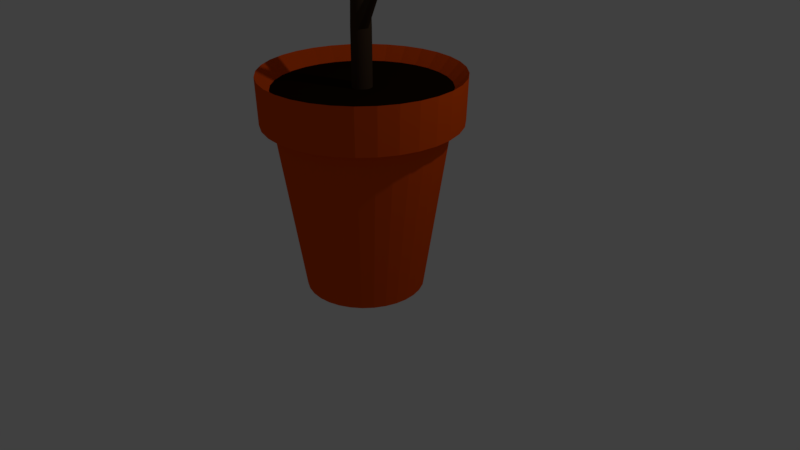 # Source: plant.blend  (saved by Blender 2.78.0; exported with 4.5.12 LTS)
import bpy
from mathutils import Matrix  # noqa: F401  (used for matrix-valued properties, if any)

bpy.ops.wm.read_factory_settings(use_empty=True)
scene = bpy.context.scene
scene.name = 'Scene'

# ---- collections
col_collection_1 = bpy.data.collections.new('Collection 1'); scene.collection.children.link(col_collection_1)

# ---- materials (node trees are filled in below, after node groups)
mat_material_003 = bpy.data.materials.new('Material.003')
mat_material_003.alpha_threshold = 0.0
mat_material_003.use_transparent_shadow = False
mat_material_003.diffuse_color = (0.05222, 0.03166, 0.0177, 1.0)
mat_material_003.roughness = 0.5
mat_material_001 = bpy.data.materials.new('Material.001')
mat_material_001.alpha_threshold = 0.0
mat_material_001.use_transparent_shadow = False
mat_material_001.diffuse_color = (0.8, 0.08207, 0.002702, 1.0)
mat_material_001.roughness = 0.5
mat_material_002 = bpy.data.materials.new('Material.002')
mat_material_002.alpha_threshold = 0.0
mat_material_002.use_transparent_shadow = False
mat_material_002.diffuse_color = (0.01222, 0.004799, 0.000604, 1.0)
mat_material_002.roughness = 0.5

# ---- material node trees

# ---- world
world_world = bpy.data.worlds.new('World'); scene.world = world_world
world_world.color = (0.05088, 0.05088, 0.05088)
world_world.use_sun_shadow = False
world_world.sun_shadow_jitter_overblur = 0.0
world_world.cycles.sampling_method = 'MANUAL'

# ---- cameras
cam_camera = bpy.data.cameras.new('Camera')
cam_camera.clip_end = 100.0
cam_camera.lens = 35.0
cam_camera.sensor_width = 32.0
cam_camera.sensor_height = 18.0
cam_camera.ortho_scale = 7.314
cam_camera.dof.focus_distance = 0.0
cam_camera.dof.aperture_fstop = 128.0

# ---- lights
light_lamp = bpy.data.lights.new('Lamp', 'POINT')
light_lamp.transmission_factor = 0.0
light_lamp.cutoff_distance = 30.0
light_lamp.energy = 100.0
light_lamp.shadow_buffer_clip_start = 1.001
light_lamp.shadow_soft_size = 0.1
light_lamp.shadow_maximum_resolution = 0.006
light_lamp.use_absolute_resolution = True

# ---- meshes
me_cylinder_001 = bpy.data.meshes.new('Cylinder.001')
me_cylinder_001.from_pydata([(1.829e-07, 0.1169, -1.127), (1.904e-07, 0.05517, 2.081), (0.0228, 0.1146, -1.127), (0.01076, 0.05411, 2.081), (0.04472, 0.108, -1.127), (0.02111, 0.05097, 2.081), (0.06493, 0.09717, -1.127), (0.03065, 0.04587, 2.081), (0.08263, 0.08264, -1.127), (0.03901, 0.03901, 2.081), (0.09717, 0.06493, -1.127), (0.04587, 0.03065, 2.081), (0.108, 0.04472, -1.127), (0.05097, 0.02111, 2.081), (0.1146, 0.0228, -1.127), (0.05411, 0.01076, 2.081), (0.1169, 2.878e-07, -1.127), (0.05517, 3.016e-07, 2.081), (0.1146, -0.0228, -1.127), (0.05411, -0.01076, 2.081), (0.108, -0.04472, -1.127), (0.05097, -0.02111, 2.081), (0.09717, -0.06493, -1.127), (0.04587, -0.03065, 2.081), (0.08263, -0.08263, -1.127), (0.03901, -0.03901, 2.081), (0.06493, -0.09717, -1.127), (0.03065, -0.04587, 2.081), (0.04472, -0.108, -1.127), (0.02111, -0.05097, 2.081), (0.0228, -0.1146, -1.127), (0.01076, -0.05411, 2.081), (1.448e-07, -0.1169, -1.127), (1.725e-07, -0.05517, 2.081), (-0.0228, -0.1146, -1.127), (-0.01076, -0.05411, 2.081), (-0.04472, -0.108, -1.127), (-0.02111, -0.05097, 2.081), (-0.06493, -0.09717, -1.127), (-0.03065, -0.04587, 2.081), (-0.08263, -0.08263, -1.127), (-0.03901, -0.03901, 2.081), (-0.09717, -0.06493, -1.127), (-0.04587, -0.03065, 2.081), (-0.108, -0.04472, -1.127), (-0.05097, -0.02111, 2.081), (-0.1146, -0.0228, -1.127), (-0.05411, -0.01076, 2.081), (-0.1169, 3.918e-07, -1.127), (-0.05517, 3.507e-07, 2.081), (-0.1146, 0.0228, -1.127), (-0.05411, 0.01076, 2.081), (-0.108, 0.04472, -1.127), (-0.05097, 0.02111, 2.081), (-0.09717, 0.06493, -1.127), (-0.04587, 0.03065, 2.081), (-0.08263, 0.08264, -1.127), (-0.03901, 0.03901, 2.081), (-0.06493, 0.09717, -1.127), (-0.03065, 0.04587, 2.081), (-0.04472, 0.108, -1.127), (-0.02111, 0.05097, 2.081), (-0.0228, 0.1146, -1.127), (-0.01076, 0.05411, 2.081), (1.904e-07, 0.05517, 2.081), (0.01076, 0.05411, 2.081), (0.02111, 0.05097, 2.081), (0.03065, 0.04587, 2.081), (0.03901, 0.03901, 2.081), (0.04587, 0.03065, 2.081), (0.05097, 0.02111, 2.081), (0.05411, 0.01076, 2.081), (0.05517, 3.016e-07, 2.081), (0.05411, -0.01076, 2.081), (0.05097, -0.02111, 2.081), (0.04587, -0.03065, 2.081), (0.03901, -0.03901, 2.081), (0.03065, -0.04587, 2.081), (0.02111, -0.05097, 2.081), (0.01076, -0.05411, 2.081), (1.725e-07, -0.05517, 2.081), (-0.01076, -0.05411, 2.081), (-0.02111, -0.05097, 2.081), (-0.03065, -0.04587, 2.081), (-0.03901, -0.03901, 2.081), (-0.04587, -0.03065, 2.081), (-0.05097, -0.02111, 2.081), (-0.05411, -0.01076, 2.081), (-0.05517, 3.507e-07, 2.081), (-0.05411, 0.01076, 2.081), (-0.05097, 0.02111, 2.081), (-0.04587, 0.03065, 2.081), (-0.03901, 0.03901, 2.081), (-0.03065, 0.04587, 2.081), (-0.02111, 0.05097, 2.081), (-0.01076, 0.05411, 2.081), (1.705e-06, 0.006889, 2.304), (0.001346, 0.006757, 2.304), (0.002638, 0.006365, 2.304), (0.003829, 0.005728, 2.304), (0.004873, 0.004872, 2.304), (0.00573, 0.003828, 2.304), (0.006366, 0.002637, 2.304), (0.006758, 0.001344, 2.304), (0.006891, 3.131e-07, 2.304), (0.006758, -0.001344, 2.304), (0.006366, -0.002636, 2.304), (0.00573, -0.003827, 2.304), (0.004873, -0.004871, 2.304), (0.003829, -0.005728, 2.304), (0.002638, -0.006364, 2.304), (0.001346, -0.006756, 2.304), (1.703e-06, -0.006889, 2.304), (-0.001342, -0.006756, 2.304), (-0.002635, -0.006364, 2.304), (-0.003826, -0.005728, 2.304), (-0.00487, -0.004871, 2.304), (-0.005726, -0.003827, 2.304), (-0.006363, -0.002636, 2.304), (-0.006755, -0.001344, 2.304), (-0.006887, 3.192e-07, 2.304), (-0.006755, 0.001344, 2.304), (-0.006363, 0.002637, 2.304), (-0.005726, 0.003828, 2.304), (-0.00487, 0.004872, 2.304), (-0.003826, 0.005728, 2.304), (-0.002635, 0.006365, 2.304), (-0.001342, 0.006757, 2.304), (1.829e-07, 0.1169, -0.3515), (0.0228, 0.1146, -0.3515), (0.04472, 0.108, -0.3515), (0.06493, 0.09717, -0.3515), (0.08263, 0.08264, -0.3515), (0.09717, 0.06493, -0.3515), (0.108, 0.04472, -0.3515), (0.1146, 0.0228, -0.3515), (0.1169, 2.878e-07, -0.3515), (0.1146, -0.0228, -0.3515), (0.108, -0.04472, -0.3515), (0.09717, -0.06493, -0.3515), (0.08263, -0.08263, -0.3515), (0.06493, -0.09717, -0.3515), (0.04472, -0.108, -0.3515), (0.0228, -0.1146, -0.3515), (1.448e-07, -0.1169, -0.3515), (-0.0228, -0.1146, -0.3515), (-0.04472, -0.108, -0.3515), (-0.06493, -0.09717, -0.3515), (-0.08263, -0.08263, -0.3515), (-0.09717, -0.06493, -0.3515), (-0.108, -0.04472, -0.3515), (-0.1146, -0.0228, -0.3515), (-0.1169, 3.918e-07, -0.3515), (-0.1146, 0.0228, -0.3515), (-0.108, 0.04472, -0.3515), (-0.09717, 0.06493, -0.3515), (-0.08263, 0.08264, -0.3515), (-0.06493, 0.09717, -0.3515), (-0.04472, 0.108, -0.3515), (-0.0228, 0.1146, -0.3515), (1.834e-07, 0.1128, -0.1672), (0.02201, 0.1107, -0.1672), (0.04318, 0.1042, -0.1672), (0.06268, 0.09381, -0.1672), (0.07978, 0.07978, -0.1672), (0.09381, 0.06268, -0.1672), (0.1042, 0.04318, -0.1672), (0.1107, 0.02201, -0.1672), (0.1128, 2.887e-07, -0.1672), (0.1107, -0.02201, -0.1672), (0.1042, -0.04318, -0.1672), (0.09381, -0.06268, -0.1672), (0.07978, -0.07978, -0.1672), (0.06268, -0.09381, -0.1672), (0.04318, -0.1042, -0.1672), (0.02201, -0.1107, -0.1672), (1.466e-07, -0.1128, -0.1672), (-0.02201, -0.1107, -0.1672), (-0.04318, -0.1042, -0.1672), (-0.06268, -0.09381, -0.1672), (-0.07978, -0.07978, -0.1672), (-0.09381, -0.06268, -0.1672), (-0.1042, -0.04318, -0.1672), (-0.1107, -0.02201, -0.1672), (-0.1128, 3.891e-07, -0.1672), (-0.1107, 0.02201, -0.1672), (-0.1042, 0.04318, -0.1672), (-0.09381, 0.06268, -0.1672), (-0.07978, 0.07978, -0.1672), (-0.06268, 0.09381, -0.1672), (-0.04318, 0.1042, -0.1672), (-0.02201, 0.1107, -0.1672), (0.1146, -0.0228, -0.3515), (0.108, -0.04472, -0.3515), (0.09717, -0.06493, -0.3515), (0.08263, -0.08263, -0.3515), (0.1107, -0.02201, -0.1672), (0.1042, -0.04318, -0.1672), (0.09381, -0.06268, -0.1672), (0.07978, -0.07978, -0.1672), (0.6243, -0.2041, 0.3838), (0.6258, -0.2041, 0.3174), (0.6235, -0.212, 0.3838), (0.625, -0.2123, 0.3174), (0.6124, -0.2328, 0.3838), (0.6124, -0.2328, 0.3838), (0.6135, -0.2339, 0.3174), (0.6135, -0.2339, 0.3174), (0.6063, -0.2379, 0.3838), (0.6071, -0.2391, 0.3174), (0.6235, -0.212, 0.3838), (0.625, -0.2123, 0.3174), (0.6212, -0.2196, 0.3838), (0.6226, -0.2202, 0.3174), (0.6175, -0.2267, 0.3838), (0.6187, -0.2275, 0.3174), (1.84e-07, 0.1075, 0.07496), (0.02098, 0.1055, 0.07496), (0.04115, 0.09934, 0.07496), (0.05974, 0.0894, 0.07496), (0.07603, 0.07603, 0.07496), (0.0894, 0.05974, 0.07496), (0.09934, 0.04115, 0.07496), (0.1055, 0.02098, 0.07496), (0.1075, 2.899e-07, 0.07496), (0.1055, -0.02098, 0.07496), (0.09934, -0.04115, 0.07496), (0.0894, -0.05974, 0.07496), (0.07603, -0.07603, 0.07496), (0.05974, -0.0894, 0.07496), (0.04115, -0.09934, 0.07496), (0.02098, -0.1055, 0.07496), (1.49e-07, -0.1075, 0.07496), (-0.02098, -0.1055, 0.07496), (-0.04115, -0.09934, 0.07496), (-0.05974, -0.0894, 0.07496), (-0.07603, -0.07603, 0.07496), (-0.0894, -0.05974, 0.07496), (-0.09934, -0.04115, 0.07496), (-0.1055, -0.02098, 0.07496), (-0.1075, 3.856e-07, 0.07496), (-0.1055, 0.02098, 0.07496), (-0.09934, 0.04115, 0.07496), (-0.0894, 0.05974, 0.07496), (-0.07603, 0.07603, 0.07496), (-0.05974, 0.0894, 0.07496), (-0.04115, 0.09934, 0.07496), (-0.02098, 0.1055, 0.07496), (1.845e-07, 0.1039, 0.2407), (0.02027, 0.1019, 0.2407), (0.03976, 0.09599, 0.2407), (0.05772, 0.08639, 0.2407), (0.07347, 0.07347, 0.2407), (0.08639, 0.05772, 0.2407), (0.09599, 0.03976, 0.2407), (0.1019, 0.02027, 0.2407), (0.1039, 2.907e-07, 0.2407), (0.1019, -0.02027, 0.2407), (0.09599, -0.03976, 0.2407), (0.08639, -0.05772, 0.2407), (0.07347, -0.07347, 0.2407), (0.05772, -0.08639, 0.2407), (0.03976, -0.09599, 0.2407), (0.02027, -0.1019, 0.2407), (1.506e-07, -0.1039, 0.2407), (-0.02027, -0.1019, 0.2407), (-0.03976, -0.09599, 0.2407), (-0.05772, -0.08639, 0.2407), (-0.07347, -0.07347, 0.2407), (-0.08639, -0.05772, 0.2407), (-0.09599, -0.03976, 0.2407), (-0.1019, -0.02027, 0.2407), (-0.1039, 3.832e-07, 0.2407), (-0.1019, 0.02027, 0.2407), (-0.09599, 0.03976, 0.2407), (-0.08639, 0.05772, 0.2407), (-0.07347, 0.07347, 0.2407), (-0.05772, 0.08639, 0.2407), (-0.03976, 0.09599, 0.2407), (-0.02027, 0.1019, 0.2407), (-0.4639, -0.02629, 0.6982), (-0.4651, -0.02678, 0.6399), (-0.466, -0.01944, 0.6982), (-0.4673, -0.01968, 0.6399), (-0.4667, -0.01231, 0.6982), (-0.468, -0.01231, 0.6399), (-0.466, -0.00518, 0.6982), (-0.4673, -0.004931, 0.6399), (-0.4639, 0.001675, 0.6982), (-0.4651, 0.002163, 0.6399), (0.1958, 0.6914, 0.716), (0.1961, 0.6927, 0.6546), (0.203, 0.6892, 0.716), (0.2035, 0.6904, 0.6546), (0.2097, 0.6857, 0.716), (0.2104, 0.6868, 0.6546), (0.2155, 0.6809, 0.716), (0.2165, 0.6818, 0.6546), (1.854e-07, 0.09638, 0.5838), (0.0188, 0.09453, 0.5838), (0.03688, 0.08905, 0.5838), (0.05355, 0.08014, 0.5838), (0.06815, 0.06815, 0.5838), (0.08014, 0.05355, 0.5838), (0.08905, 0.03688, 0.5838), (0.09453, 0.0188, 0.5838), (0.09638, 2.924e-07, 0.5838), (0.09453, -0.0188, 0.5838), (0.08905, -0.03688, 0.5838), (0.08014, -0.05355, 0.5838), (0.06815, -0.06815, 0.5838), (0.05355, -0.08014, 0.5838), (0.03688, -0.08905, 0.5838), (0.0188, -0.09453, 0.5838), (1.54e-07, -0.09638, 0.5838), (-0.0188, -0.09453, 0.5838), (-0.03688, -0.08905, 0.5838), (-0.05355, -0.08014, 0.5838), (-0.06815, -0.06815, 0.5838), (-0.08014, -0.05355, 0.5838), (-0.08905, -0.03688, 0.5838), (-0.09453, -0.0188, 0.5838), (-0.09638, 3.782e-07, 0.5838), (-0.09453, 0.0188, 0.5838), (-0.08905, 0.03688, 0.5838), (-0.08014, 0.05355, 0.5838), (-0.06815, 0.06815, 0.5838), (-0.05355, 0.08014, 0.5838), (-0.03688, 0.08905, 0.5838), (-0.0188, 0.09453, 0.5838), (1.856e-07, 0.09459, 0.6656), (0.01845, 0.09278, 0.6656), (0.0362, 0.08739, 0.6656), (0.05255, 0.07865, 0.6656), (0.06689, 0.06689, 0.6656), (0.07865, 0.05255, 0.6656), (0.08739, 0.0362, 0.6656), (0.09278, 0.01845, 0.6656), (0.09459, 2.928e-07, 0.6656), (0.09278, -0.01845, 0.6656), (0.08739, -0.0362, 0.6656), (0.07865, -0.05255, 0.6656), (0.06689, -0.06689, 0.6656), (0.05255, -0.07865, 0.6656), (0.0362, -0.08739, 0.6656), (0.01845, -0.09278, 0.6656), (1.548e-07, -0.09459, 0.6656), (-0.01845, -0.09278, 0.6656), (-0.0362, -0.08739, 0.6656), (-0.05255, -0.07865, 0.6656), (-0.06689, -0.06689, 0.6656), (-0.07865, -0.05255, 0.6656), (-0.08739, -0.0362, 0.6656), (-0.09278, -0.01845, 0.6656), (-0.09459, 3.77e-07, 0.6656), (-0.09278, 0.01845, 0.6656), (-0.08739, 0.0362, 0.6656), (-0.07865, 0.05255, 0.6656), (-0.06689, 0.06689, 0.6656), (-0.05255, 0.07865, 0.6656), (-0.0362, 0.08739, 0.6656), (-0.01845, 0.09278, 0.6656), (-0.04167, -0.3658, 1.081), (-0.04152, -0.3666, 1.044), (-0.04989, -0.3666, 1.081), (-0.04989, -0.3674, 1.044), (-0.05811, -0.3658, 1.081), (-0.05827, -0.3666, 1.044), (-0.06602, -0.3634, 1.081), (-0.06632, -0.3642, 1.044), (1.863e-07, 0.0885, 0.9439), (0.01727, 0.0868, 0.9439), (0.03387, 0.08176, 0.9439), (0.04917, 0.07358, 0.9439), (0.06258, 0.06258, 0.9439), (0.07358, 0.04917, 0.9439), (0.08176, 0.03387, 0.9439), (0.0868, 0.01727, 0.9439), (0.0885, 2.941e-07, 0.9439), (0.0868, -0.01726, 0.9439), (0.08176, -0.03387, 0.9439), (0.07358, -0.04917, 0.9439), (0.06258, -0.06258, 0.9439), (0.04917, -0.07358, 0.9439), (0.03387, -0.08176, 0.9439), (0.01727, -0.0868, 0.9439), (1.575e-07, -0.0885, 0.9439), (-0.01727, -0.0868, 0.9439), (-0.03387, -0.08176, 0.9439), (-0.04917, -0.07358, 0.9439), (-0.06258, -0.06258, 0.9439), (-0.07358, -0.04917, 0.9439), (-0.08176, -0.03387, 0.9439), (-0.0868, -0.01726, 0.9439), (-0.0885, 3.729e-07, 0.9439), (-0.0868, 0.01727, 0.9439), (-0.08176, 0.03387, 0.9439), (-0.07358, 0.04917, 0.9439), (-0.06258, 0.06258, 0.9439), (-0.04917, 0.07358, 0.9439), (-0.03387, 0.08176, 0.9439), (-0.01726, 0.0868, 0.9439), (1.866e-07, 0.08676, 1.023), (0.01693, 0.08509, 1.023), (0.0332, 0.08015, 1.023), (0.0482, 0.07214, 1.023), (0.06135, 0.06135, 1.023), (0.07214, 0.0482, 1.023), (0.08015, 0.0332, 1.023), (0.08509, 0.01693, 1.023), (0.08676, 2.945e-07, 1.023), (0.08509, -0.01693, 1.023), (0.08015, -0.0332, 1.023), (0.07214, -0.0482, 1.023), (0.06135, -0.06135, 1.023), (0.0482, -0.07214, 1.023), (0.0332, -0.08015, 1.023), (0.01693, -0.08509, 1.023), (1.583e-07, -0.08676, 1.023), (-0.01693, -0.08509, 1.023), (-0.0332, -0.08015, 1.023), (-0.0482, -0.07214, 1.023), (-0.06135, -0.06135, 1.023), (-0.07214, -0.0482, 1.023), (-0.08015, -0.0332, 1.023), (-0.08509, -0.01692, 1.023), (-0.08676, 3.717e-07, 1.023), (-0.08509, 0.01693, 1.023), (-0.08015, 0.0332, 1.023), (-0.07214, 0.0482, 1.023), (-0.06135, 0.06135, 1.023), (-0.0482, 0.07214, 1.023), (-0.0332, 0.08015, 1.023), (-0.01693, 0.08509, 1.023), (-0.3109, 0.2377, 1.321), (-0.3118, 0.238, 1.278), (-0.3066, 0.2457, 1.321), (-0.3074, 0.2462, 1.278), (-0.3008, 0.2528, 1.321), (-0.3015, 0.2535, 1.278), (-0.2938, 0.2586, 1.321), (-0.2943, 0.2594, 1.278), (1.869e-07, 0.08381, 1.158), (0.01635, 0.0822, 1.158), (0.03207, 0.07743, 1.158), (0.04656, 0.06969, 1.158), (0.05926, 0.05926, 1.158), (0.06969, 0.04656, 1.158), (0.07743, 0.03207, 1.158), (0.0822, 0.01635, 1.158), (0.08381, 2.952e-07, 1.158), (0.0822, -0.01635, 1.158), (0.07743, -0.03207, 1.158), (0.06969, -0.04656, 1.158), (0.05926, -0.05926, 1.158), (0.04656, -0.06969, 1.158), (0.03207, -0.07743, 1.158), (0.01635, -0.0822, 1.158), (1.596e-07, -0.08381, 1.158), (-0.01635, -0.0822, 1.158), (-0.03207, -0.07743, 1.158), (-0.04656, -0.06969, 1.158), (-0.05926, -0.05926, 1.158), (-0.06969, -0.04656, 1.158), (-0.07743, -0.03207, 1.158), (-0.0822, -0.01635, 1.158), (-0.08381, 3.698e-07, 1.158), (-0.0822, 0.01635, 1.158), (-0.07743, 0.03207, 1.158), (-0.06969, 0.04656, 1.158), (-0.05926, 0.05926, 1.158), (-0.04656, 0.06969, 1.158), (-0.03207, 0.07743, 1.158), (-0.01635, 0.0822, 1.158), (1.871e-07, 0.08204, 1.239), (0.01601, 0.08046, 1.239), (0.0314, 0.0758, 1.239), (0.04558, 0.06821, 1.239), (0.05801, 0.05801, 1.239), (0.06821, 0.04558, 1.239), (0.0758, 0.0314, 1.239), (0.08046, 0.01601, 1.239), (0.08204, 2.956e-07, 1.239), (0.08046, -0.016, 1.239), (0.0758, -0.0314, 1.239), (0.06821, -0.04558, 1.239), (0.05801, -0.05801, 1.239), (0.04558, -0.06821, 1.239), (0.0314, -0.07579, 1.239), (0.01601, -0.08046, 1.239), (1.604e-07, -0.08204, 1.239), (-0.01601, -0.08046, 1.239), (-0.0314, -0.07579, 1.239), (-0.04558, -0.06821, 1.239), (-0.05801, -0.05801, 1.239), (-0.06821, -0.04558, 1.239), (-0.07579, -0.0314, 1.239), (-0.08046, -0.016, 1.239), (-0.08204, 3.686e-07, 1.239), (-0.08046, 0.01601, 1.239), (-0.07579, 0.0314, 1.239), (-0.06821, 0.04558, 1.239), (-0.05801, 0.05801, 1.239), (-0.04558, 0.06821, 1.239), (-0.0314, 0.0758, 1.239), (-0.016, 0.08046, 1.239), (0.2914, 0.1263, 1.574), (0.2919, 0.1271, 1.532), (0.2979, 0.121, 1.574), (0.2986, 0.1216, 1.532), (0.3033, 0.1144, 1.574), (0.3041, 0.115, 1.532), (0.3073, 0.107, 1.574), (0.3081, 0.1073, 1.532), (0.3097, 0.09889, 1.574), (0.3106, 0.09907, 1.532), (1.88e-07, 0.0754, 1.613), (0.01471, 0.07395, 1.613), (0.02886, 0.06966, 1.613), (0.04189, 0.0627, 1.613), (0.05332, 0.05332, 1.613), (0.0627, 0.04189, 1.613), (0.06966, 0.02886, 1.613), (0.07395, 0.01471, 1.613), (0.0754, 2.97e-07, 1.542), (0.07395, -0.01471, 1.542), (0.06966, -0.02886, 1.613), (0.0627, -0.04189, 1.613), (0.05332, -0.05332, 1.613), (0.04189, -0.0627, 1.613), (0.02886, -0.06966, 1.613), (0.01471, -0.07395, 1.613), (1.634e-07, -0.0754, 1.613), (-0.01471, -0.07395, 1.613), (-0.02886, -0.06966, 1.613), (-0.04189, -0.0627, 1.542), (-0.05332, -0.05332, 1.542), (-0.0627, -0.04189, 1.542), (-0.06966, -0.02886, 1.613), (-0.07395, -0.01471, 1.613), (-0.0754, 3.642e-07, 1.613), (-0.07395, 0.01471, 1.613), (-0.06966, 0.02886, 1.613), (-0.0627, 0.04189, 1.613), (-0.05332, 0.05332, 1.613), (-0.04189, 0.0627, 1.613), (-0.02886, 0.06966, 1.613), (-0.01471, 0.07395, 1.613), (1.883e-07, 0.07249, 1.675), (0.01414, 0.07109, 1.675), (0.02774, 0.06697, 1.675), (0.04027, 0.06027, 1.675), (0.05126, 0.05126, 1.675), (0.06027, 0.04027, 1.675), (0.06697, 0.02774, 1.675), (0.07109, 0.01414, 1.675), (0.07249, 2.977e-07, 1.675), (0.07109, -0.01414, 1.675), (0.06697, -0.02774, 1.675), (0.06027, -0.04027, 1.675), (0.05126, -0.05126, 1.675), (0.04027, -0.06027, 1.675), (0.02774, -0.06697, 1.675), (0.01414, -0.07109, 1.675), (1.647e-07, -0.07249, 1.675), (-0.01414, -0.07109, 1.675), (-0.02774, -0.06697, 1.675), (-0.04027, -0.06027, 1.675), (-0.05126, -0.05126, 1.675), (-0.06027, -0.04027, 1.675), (-0.06697, -0.02774, 1.675), (-0.07109, -0.01414, 1.675), (-0.07249, 3.622e-07, 1.675), (-0.07109, 0.01414, 1.675), (-0.06697, 0.02774, 1.675), (-0.06027, 0.04027, 1.675), (-0.05126, 0.05126, 1.675), (-0.04027, 0.06027, 1.675), (-0.02774, 0.06697, 1.675), (-0.01414, 0.07109, 1.675), (-0.2231, -0.2419, 1.912), (-0.2234, -0.2425, 1.88), (-0.2261, -0.2403, 1.912), (-0.2265, -0.2409, 1.88), (-0.2287, -0.2381, 1.912), (-0.2292, -0.2386, 1.88), (-0.2309, -0.2355, 1.912), (-0.2315, -0.2359, 1.88), (-0.2325, -0.2325, 1.912), (-0.2331, -0.2328, 1.88), (1.886e-07, 0.07039, 1.771), (0.01373, 0.06904, 1.771), (0.02694, 0.06503, 1.771), (0.03911, 0.05853, 1.771), (0.04977, 0.04978, 1.771), (0.05853, 0.03911, 1.771), (0.06503, 0.02694, 1.771), (0.06904, 0.01373, 1.771), (0.07039, 2.982e-07, 1.771), (0.06904, -0.01373, 1.771), (0.06503, -0.02694, 1.771), (0.05853, -0.03911, 1.771), (0.04977, -0.04977, 1.771), (0.03911, -0.05853, 1.771), (0.02694, -0.06503, 1.771), (0.01373, -0.06904, 1.771), (1.656e-07, -0.07039, 1.771), (-0.01373, -0.06904, 1.771), (-0.02694, -0.06503, 1.771), (-0.03911, -0.05853, 1.771), (-0.04977, -0.04977, 1.771), (-0.05853, -0.03911, 1.771), (-0.06503, -0.02694, 1.771), (-0.06904, -0.01373, 1.771), (-0.07039, 3.608e-07, 1.771), (-0.06904, 0.01373, 1.771), (-0.06503, 0.02694, 1.771), (-0.05853, 0.03911, 1.771), (-0.04977, 0.04978, 1.771), (-0.03911, 0.05853, 1.771), (-0.02694, 0.06503, 1.771), (-0.01373, 0.06904, 1.771), (1.887e-07, 0.06965, 1.805), (0.01359, 0.06831, 1.805), (0.02666, 0.06435, 1.805), (0.0387, 0.05791, 1.805), (0.04925, 0.04925, 1.805), (0.05791, 0.0387, 1.805), (0.06435, 0.02666, 1.805), (0.06831, 0.01359, 1.805), (0.06965, 2.983e-07, 1.805), (0.06831, -0.01359, 1.805), (0.06435, -0.02665, 1.805), (0.05791, -0.0387, 1.805), (0.04925, -0.04925, 1.805), (0.0387, -0.05791, 1.805), (0.02666, -0.06435, 1.805), (0.01359, -0.06831, 1.805), (1.66e-07, -0.06965, 1.805), (-0.01359, -0.06831, 1.805), (-0.02665, -0.06435, 1.805), (-0.0387, -0.05791, 1.805), (-0.04925, -0.04925, 1.805), (-0.05791, -0.0387, 1.805), (-0.06435, -0.02665, 1.805), (-0.06831, -0.01359, 1.805), (-0.06965, 3.603e-07, 1.805), (-0.06831, 0.01359, 1.805), (-0.06435, 0.02666, 1.805), (-0.05791, 0.0387, 1.805), (-0.04925, 0.04925, 1.805), (-0.0387, 0.05791, 1.805), (-0.02665, 0.06435, 1.805), (-0.01359, 0.06831, 1.805), (0.1455, 0.2873, 2.027), (0.1456, 0.2876, 2.015), (0.1501, 0.2859, 2.027), (0.1502, 0.2862, 2.015), (0.1543, 0.2837, 2.027), (0.1545, 0.2839, 2.015), (0.158, 0.2806, 2.027), (0.1582, 0.2808, 2.015), (-0.1694, 0.1957, 2.006), (-0.17, 0.1961, 1.974), (-0.1665, 0.1992, 2.006), (-0.167, 0.1997, 1.974), (-0.1629, 0.2022, 2.006), (-0.1633, 0.2027, 1.974), (-0.1589, 0.2043, 2.006), (-0.1592, 0.205, 1.974), (0.2855, -0.02157, 1.817), (0.2864, -0.02139, 1.776), (0.286, -0.02595, 1.817), (0.2869, -0.02595, 1.776), (0.2855, -0.03034, 1.817), (0.2864, -0.03051, 1.776), (0.2843, -0.03455, 1.817), (0.2851, -0.0349, 1.776), (-0.1926, -0.2081, 1.818), (-0.192, -0.2072, 1.869), (-0.1961, -0.2038, 1.869), (-0.1969, -0.2046, 1.818), (-0.1872, -0.2097, 1.869), (-0.202, -0.1949, 1.869), (-0.1995, -0.1996, 1.869), (-0.1876, -0.2107, 1.831), (-0.2004, -0.2002, 1.818), (-0.2031, -0.1953, 1.831)], [], [(622, 1, 3, 623), (623, 3, 5, 624), (624, 5, 7, 625), (625, 7, 9, 626), (626, 9, 11, 627), (627, 11, 13, 628), (628, 13, 15, 629), (629, 15, 17, 630), (630, 17, 19, 631), (631, 19, 21, 632), (632, 21, 23, 633), (633, 23, 25, 634), (634, 25, 27, 635), (635, 27, 29, 636), (636, 29, 31, 637), (637, 31, 33, 638), (638, 33, 35, 639), (639, 35, 37, 640), (640, 37, 39, 641), (641, 39, 41, 642), (642, 41, 43, 643), (643, 43, 45, 644), (644, 45, 47, 645), (645, 47, 49, 646), (646, 49, 51, 647), (647, 51, 53, 648), (648, 53, 55, 649), (649, 55, 57, 650), (650, 57, 59, 651), (651, 59, 61, 652), (11, 9, 68, 69), (652, 61, 63, 653), (653, 63, 1, 622), (0, 2, 4, 6, 8, 10, 12, 14, 16, 18, 20, 22, 24, 26, 28, 30, 32, 34, 36, 38, 40, 42, 44, 46, 48, 50, 52, 54, 56, 58, 60, 62), (90, 89, 121, 122), (29, 27, 77, 78), (47, 45, 86, 87), (3, 1, 64, 65), (1, 63, 95, 64), (21, 19, 73, 74), (39, 37, 82, 83), (57, 55, 91, 92), (13, 11, 69, 70), (31, 29, 78, 79), (49, 47, 87, 88), (5, 3, 65, 66), (23, 21, 74, 75), (41, 39, 83, 84), (59, 57, 92, 93), (15, 13, 70, 71), (33, 31, 79, 80), (51, 49, 88, 89), (7, 5, 66, 67), (25, 23, 75, 76), (43, 41, 84, 85), (61, 59, 93, 94), (17, 15, 71, 72), (35, 33, 80, 81), (53, 51, 89, 90), (9, 7, 67, 68), (27, 25, 76, 77), (45, 43, 85, 86), (63, 61, 94, 95), (19, 17, 72, 73), (37, 35, 81, 82), (55, 53, 90, 91), (97, 96, 127, 126, 125, 124, 123, 122, 121, 120, 119, 118, 117, 116, 115, 114, 113, 112, 111, 110, 109, 108, 107, 106, 105, 104, 103, 102, 101, 100, 99, 98), (77, 76, 108, 109), (91, 90, 122, 123), (78, 77, 109, 110), (65, 64, 96, 97), (92, 91, 123, 124), (79, 78, 110, 111), (66, 65, 97, 98), (93, 92, 124, 125), (80, 79, 111, 112), (67, 66, 98, 99), (94, 93, 125, 126), (81, 80, 112, 113), (68, 67, 99, 100), (95, 94, 126, 127), (82, 81, 113, 114), (69, 68, 100, 101), (64, 95, 127, 96), (83, 82, 114, 115), (70, 69, 101, 102), (84, 83, 115, 116), (71, 70, 102, 103), (85, 84, 116, 117), (72, 71, 103, 104), (86, 85, 117, 118), (73, 72, 104, 105), (87, 86, 118, 119), (74, 73, 105, 106), (88, 87, 119, 120), (75, 74, 106, 107), (89, 88, 120, 121), (76, 75, 107, 108), (62, 159, 128, 0), (60, 158, 159, 62), (58, 157, 158, 60), (56, 156, 157, 58), (54, 155, 156, 56), (52, 154, 155, 54), (50, 153, 154, 52), (48, 152, 153, 50), (46, 151, 152, 48), (44, 150, 151, 46), (42, 149, 150, 44), (40, 148, 149, 42), (38, 147, 148, 40), (36, 146, 147, 38), (34, 145, 146, 36), (32, 144, 145, 34), (30, 143, 144, 32), (28, 142, 143, 30), (26, 141, 142, 28), (24, 140, 141, 26), (22, 139, 140, 24), (20, 138, 139, 22), (18, 137, 138, 20), (16, 136, 137, 18), (14, 135, 136, 16), (12, 134, 135, 14), (10, 133, 134, 12), (8, 132, 133, 10), (6, 131, 132, 8), (4, 130, 131, 6), (2, 129, 130, 4), (0, 128, 129, 2), (159, 191, 160, 128), (158, 190, 191, 159), (157, 189, 190, 158), (156, 188, 189, 157), (155, 187, 188, 156), (154, 186, 187, 155), (153, 185, 186, 154), (152, 184, 185, 153), (151, 183, 184, 152), (150, 182, 183, 151), (149, 181, 182, 150), (148, 180, 181, 149), (147, 179, 180, 148), (146, 178, 179, 147), (145, 177, 178, 146), (144, 176, 177, 145), (143, 175, 176, 144), (142, 174, 175, 143), (141, 173, 174, 142), (195, 194, 215, 207), (169, 170, 197, 196), (138, 137, 192, 193), (173, 141, 209, 208), (192, 137, 203, 211), (135, 167, 168, 136), (134, 166, 167, 135), (133, 165, 166, 134), (132, 164, 165, 133), (131, 163, 164, 132), (130, 162, 163, 131), (129, 161, 162, 130), (128, 160, 161, 129), (172, 173, 208, 205), (196, 197, 212, 210), (140, 195, 207, 206), (140, 139, 194, 195), (171, 172, 199, 198), (137, 136, 201, 203), (139, 138, 193, 194), (170, 171, 198, 197), (206, 205, 208, 209), (205, 206, 207, 204), (201, 200, 202, 203), (215, 214, 204, 207), (213, 212, 214, 215), (211, 210, 212, 213), (203, 202, 210, 211), (141, 140, 206, 209), (194, 193, 213, 215), (169, 196, 210, 202), (136, 168, 200, 201), (168, 169, 202, 200), (193, 192, 211, 213), (198, 199, 204, 214), (199, 172, 205, 204), (197, 198, 214, 212), (191, 247, 216, 160), (190, 246, 247, 191), (189, 245, 246, 190), (188, 244, 245, 189), (187, 243, 244, 188), (186, 242, 243, 187), (185, 241, 242, 186), (184, 240, 241, 185), (183, 239, 240, 184), (182, 238, 239, 183), (181, 237, 238, 182), (180, 236, 237, 181), (179, 235, 236, 180), (178, 234, 235, 179), (177, 233, 234, 178), (176, 232, 233, 177), (175, 231, 232, 176), (174, 230, 231, 175), (173, 229, 230, 174), (172, 228, 229, 173), (171, 227, 228, 172), (170, 226, 227, 171), (169, 225, 226, 170), (168, 224, 225, 169), (167, 223, 224, 168), (166, 222, 223, 167), (165, 221, 222, 166), (164, 220, 221, 165), (163, 219, 220, 164), (162, 218, 219, 163), (161, 217, 218, 162), (160, 216, 217, 161), (247, 279, 248, 216), (246, 278, 279, 247), (245, 277, 278, 246), (244, 276, 277, 245), (243, 275, 276, 244), (242, 274, 275, 243), (241, 240, 285, 287), (238, 270, 280, 281), (272, 273, 286, 284), (242, 241, 287, 289), (237, 269, 270, 238), (236, 268, 269, 237), (235, 267, 268, 236), (234, 266, 267, 235), (233, 265, 266, 234), (232, 264, 265, 233), (231, 263, 264, 232), (230, 262, 263, 231), (229, 261, 262, 230), (228, 260, 261, 229), (227, 259, 260, 228), (226, 258, 259, 227), (225, 257, 258, 226), (224, 256, 257, 225), (223, 255, 256, 224), (222, 254, 255, 223), (221, 253, 254, 222), (220, 252, 253, 221), (219, 218, 293, 295), (217, 249, 290, 291), (251, 252, 296, 294), (216, 248, 249, 217), (287, 286, 288, 289), (285, 284, 286, 287), (283, 282, 284, 285), (281, 280, 282, 283), (271, 272, 284, 282), (274, 242, 289, 288), (240, 239, 283, 285), (270, 271, 282, 280), (273, 274, 288, 286), (239, 238, 281, 283), (295, 294, 296, 297), (293, 292, 294, 295), (291, 290, 292, 293), (250, 251, 294, 292), (252, 220, 297, 296), (218, 217, 291, 293), (249, 250, 292, 290), (220, 219, 295, 297), (279, 329, 298, 248), (278, 328, 329, 279), (277, 327, 328, 278), (276, 326, 327, 277), (275, 325, 326, 276), (274, 324, 325, 275), (273, 323, 324, 274), (272, 322, 323, 273), (271, 321, 322, 272), (270, 320, 321, 271), (269, 319, 320, 270), (268, 318, 319, 269), (267, 317, 318, 268), (266, 316, 317, 267), (265, 315, 316, 266), (264, 314, 315, 265), (263, 313, 314, 264), (262, 312, 313, 263), (261, 311, 312, 262), (260, 310, 311, 261), (259, 309, 310, 260), (258, 308, 309, 259), (257, 307, 308, 258), (256, 306, 307, 257), (255, 305, 306, 256), (254, 304, 305, 255), (253, 303, 304, 254), (252, 302, 303, 253), (251, 301, 302, 252), (250, 300, 301, 251), (249, 299, 300, 250), (248, 298, 299, 249), (329, 361, 330, 298), (328, 360, 361, 329), (327, 359, 360, 328), (326, 358, 359, 327), (325, 357, 358, 326), (324, 356, 357, 325), (323, 355, 356, 324), (322, 354, 355, 323), (321, 353, 354, 322), (320, 352, 353, 321), (319, 351, 352, 320), (318, 350, 351, 319), (317, 349, 350, 318), (316, 348, 349, 317), (345, 346, 364, 362), (313, 345, 362, 363), (314, 313, 363, 365), (312, 344, 345, 313), (311, 343, 344, 312), (310, 342, 343, 311), (309, 341, 342, 310), (308, 340, 341, 309), (307, 339, 340, 308), (306, 338, 339, 307), (305, 337, 338, 306), (304, 336, 337, 305), (303, 335, 336, 304), (302, 334, 335, 303), (301, 333, 334, 302), (300, 332, 333, 301), (299, 331, 332, 300), (298, 330, 331, 299), (367, 366, 368, 369), (365, 364, 366, 367), (363, 362, 364, 365), (316, 315, 367, 369), (347, 348, 368, 366), (348, 316, 369, 368), (315, 314, 365, 367), (346, 347, 366, 364), (361, 401, 370, 330), (360, 400, 401, 361), (359, 399, 400, 360), (358, 398, 399, 359), (357, 397, 398, 358), (356, 396, 397, 357), (355, 395, 396, 356), (354, 394, 395, 355), (353, 393, 394, 354), (352, 392, 393, 353), (351, 391, 392, 352), (350, 390, 391, 351), (349, 389, 390, 350), (348, 388, 389, 349), (347, 387, 388, 348), (346, 386, 387, 347), (345, 385, 386, 346), (344, 384, 385, 345), (343, 383, 384, 344), (342, 382, 383, 343), (341, 381, 382, 342), (340, 380, 381, 341), (339, 379, 380, 340), (338, 378, 379, 339), (337, 377, 378, 338), (336, 376, 377, 337), (335, 375, 376, 336), (334, 374, 375, 335), (333, 373, 374, 334), (332, 372, 373, 333), (331, 371, 372, 332), (330, 370, 371, 331), (401, 433, 402, 370), (400, 432, 433, 401), (399, 431, 432, 400), (397, 396, 435, 437), (429, 430, 438, 436), (398, 397, 437, 439), (395, 427, 428, 396), (394, 426, 427, 395), (393, 425, 426, 394), (392, 424, 425, 393), (391, 423, 424, 392), (390, 422, 423, 391), (389, 421, 422, 390), (388, 420, 421, 389), (387, 419, 420, 388), (386, 418, 419, 387), (385, 417, 418, 386), (384, 416, 417, 385), (383, 415, 416, 384), (382, 414, 415, 383), (381, 413, 414, 382), (380, 412, 413, 381), (379, 411, 412, 380), (378, 410, 411, 379), (377, 409, 410, 378), (376, 408, 409, 377), (375, 407, 408, 376), (374, 406, 407, 375), (373, 405, 406, 374), (372, 404, 405, 373), (371, 403, 404, 372), (370, 402, 403, 371), (439, 438, 440, 441), (437, 436, 438, 439), (435, 434, 436, 437), (396, 428, 434, 435), (428, 429, 436, 434), (399, 398, 439, 441), (430, 431, 440, 438), (431, 399, 441, 440), (433, 473, 442, 402), (432, 472, 473, 433), (431, 471, 472, 432), (430, 470, 471, 431), (429, 469, 470, 430), (428, 468, 469, 429), (427, 467, 468, 428), (426, 466, 467, 427), (425, 465, 466, 426), (424, 464, 465, 425), (423, 463, 464, 424), (422, 462, 463, 423), (421, 461, 462, 422), (420, 460, 461, 421), (419, 459, 460, 420), (418, 458, 459, 419), (417, 457, 458, 418), (416, 456, 457, 417), (415, 455, 456, 416), (414, 454, 455, 415), (413, 453, 454, 414), (412, 452, 453, 413), (411, 451, 452, 412), (410, 450, 451, 411), (409, 449, 450, 410), (408, 448, 449, 409), (407, 447, 448, 408), (406, 446, 447, 407), (405, 445, 446, 406), (404, 444, 445, 405), (403, 443, 444, 404), (402, 442, 443, 403), (473, 505, 474, 442), (472, 504, 505, 473), (471, 503, 504, 472), (470, 502, 503, 471), (469, 501, 502, 470), (468, 500, 501, 469), (467, 499, 500, 468), (466, 498, 499, 467), (465, 497, 498, 466), (464, 496, 497, 465), (463, 495, 496, 464), (462, 494, 495, 463), (461, 493, 494, 462), (460, 492, 493, 461), (459, 491, 492, 460), (458, 490, 491, 459), (457, 489, 490, 458), (456, 488, 489, 457), (455, 487, 488, 456), (454, 486, 487, 455), (453, 485, 486, 454), (452, 484, 485, 453), (451, 483, 484, 452), (450, 482, 483, 451), (449, 481, 482, 450), (446, 445, 507, 509), (480, 481, 514, 512), (477, 478, 508, 506), (447, 446, 509, 511), (444, 476, 477, 445), (443, 475, 476, 444), (442, 474, 475, 443), (513, 512, 514, 515), (511, 510, 512, 513), (509, 508, 510, 511), (507, 506, 508, 509), (449, 448, 513, 515), (479, 480, 512, 510), (445, 477, 506, 507), (448, 447, 511, 513), (481, 449, 515, 514), (478, 479, 510, 508), (505, 547, 516, 474), (504, 546, 547, 505), (503, 545, 546, 504), (502, 544, 545, 503), (501, 543, 544, 502), (500, 542, 543, 501), (499, 541, 542, 500), (498, 540, 541, 499), (497, 539, 540, 498), (496, 538, 539, 497), (495, 537, 538, 496), (494, 536, 537, 495), (493, 535, 536, 494), (492, 534, 535, 493), (491, 533, 534, 492), (490, 532, 533, 491), (489, 531, 532, 490), (488, 530, 531, 489), (487, 529, 530, 488), (486, 528, 529, 487), (485, 527, 528, 486), (484, 526, 527, 485), (483, 525, 526, 484), (482, 524, 525, 483), (481, 523, 524, 482), (480, 522, 523, 481), (479, 521, 522, 480), (478, 520, 521, 479), (477, 519, 520, 478), (476, 518, 519, 477), (475, 517, 518, 476), (474, 516, 517, 475), (547, 579, 548, 516), (546, 578, 579, 547), (545, 577, 578, 546), (544, 576, 577, 545), (543, 575, 576, 544), (542, 574, 575, 543), (541, 573, 574, 542), (540, 572, 573, 541), (539, 571, 572, 540), (538, 570, 571, 539), (684, 683, 588, 586), (682, 679, 582, 580), (681, 678, 583, 585), (679, 680, 584, 582), (533, 565, 566, 534), (532, 564, 565, 533), (531, 563, 564, 532), (530, 562, 563, 531), (529, 561, 562, 530), (528, 560, 561, 529), (527, 559, 560, 528), (526, 558, 559, 527), (556, 557, 674, 672), (525, 524, 673, 675), (557, 558, 676, 674), (522, 554, 555, 523), (521, 553, 554, 522), (520, 552, 553, 521), (519, 551, 552, 520), (518, 550, 551, 519), (517, 549, 550, 518), (516, 548, 549, 517), (587, 586, 588, 589), (585, 584, 586, 587), (583, 582, 584, 585), (581, 580, 582, 583), (678, 685, 581, 583), (685, 682, 580, 581), (687, 686, 587, 589), (683, 687, 589, 588), (680, 684, 586, 584), (686, 681, 585, 587), (579, 621, 590, 548), (578, 620, 621, 579), (620, 578, 669, 668), (619, 620, 668, 666), (617, 618, 664, 662), (574, 616, 617, 575), (573, 615, 616, 574), (572, 614, 615, 573), (571, 613, 614, 572), (570, 612, 613, 571), (569, 611, 612, 570), (568, 610, 611, 569), (567, 609, 610, 568), (566, 608, 609, 567), (565, 607, 608, 566), (564, 606, 607, 565), (563, 605, 606, 564), (562, 604, 605, 563), (561, 603, 604, 562), (560, 602, 603, 561), (559, 601, 602, 560), (558, 600, 601, 559), (557, 599, 600, 558), (556, 598, 599, 557), (555, 597, 598, 556), (554, 596, 597, 555), (553, 595, 596, 554), (552, 594, 595, 553), (551, 593, 594, 552), (550, 592, 593, 551), (549, 591, 592, 550), (548, 590, 591, 549), (621, 653, 622, 590), (620, 652, 653, 621), (619, 651, 652, 620), (618, 650, 651, 619), (617, 649, 650, 618), (616, 648, 649, 617), (615, 647, 648, 616), (614, 646, 647, 615), (613, 645, 646, 614), (612, 644, 645, 613), (611, 643, 644, 612), (610, 642, 643, 611), (609, 641, 642, 610), (608, 640, 641, 609), (607, 639, 640, 608), (606, 638, 639, 607), (605, 637, 638, 606), (604, 636, 637, 605), (603, 635, 636, 604), (602, 634, 635, 603), (601, 633, 634, 602), (600, 632, 633, 601), (599, 631, 632, 600), (598, 630, 631, 599), (597, 629, 630, 598), (596, 628, 629, 597), (595, 627, 628, 596), (594, 626, 627, 595), (593, 592, 657, 659), (591, 623, 654, 655), (625, 626, 660, 658), (590, 622, 623, 591), (659, 658, 660, 661), (657, 656, 658, 659), (655, 654, 656, 657), (624, 625, 658, 656), (626, 594, 661, 660), (592, 591, 655, 657), (623, 624, 656, 654), (594, 593, 659, 661), (667, 666, 668, 669), (665, 664, 666, 667), (663, 662, 664, 665), (577, 576, 665, 667), (618, 619, 666, 664), (575, 617, 662, 663), (576, 575, 663, 665), (578, 577, 667, 669), (675, 674, 676, 677), (673, 672, 674, 675), (671, 670, 672, 673), (523, 555, 670, 671), (524, 523, 671, 673), (555, 556, 672, 670), (558, 526, 677, 676), (526, 525, 675, 677), (537, 536, 681, 686), (568, 569, 684, 680), (570, 538, 687, 683), (538, 537, 686, 687), (534, 566, 682, 685), (535, 534, 685, 678), (567, 568, 680, 679), (536, 535, 678, 681), (566, 567, 679, 682), (569, 570, 683, 684)])
me_cylinder_001.materials.append(mat_material_003)
me_cylinder_001.use_remesh_preserve_volume = False
me_cylinder_001.use_remesh_preserve_attributes = False
me_cylinder_001.use_mirror_vertex_groups = False
me_cylinder_001.update()
me_cylinder = bpy.data.meshes.new('Cylinder')
me_cylinder.from_pydata([(3.496e-08, 0.7056, -1.0), (0.0, 1.0, 1.0), (0.1376, 0.692, -1.0), (0.1951, 0.9808, 1.0), (0.27, 0.6519, -1.0), (0.3827, 0.9239, 1.0), (0.392, 0.5867, -1.0), (0.5556, 0.8315, 1.0), (0.4989, 0.4989, -1.0), (0.7071, 0.7071, 1.0), (0.5867, 0.392, -1.0), (0.8315, 0.5556, 1.0), (0.6519, 0.27, -1.0), (0.9239, 0.3827, 1.0), (0.692, 0.1376, -1.0), (0.9808, 0.1951, 1.0), (0.7056, 1.372e-07, -1.0), (1.0, 7.55e-08, 1.0), (0.692, -0.1376, -1.0), (0.9808, -0.1951, 1.0), (0.6519, -0.27, -1.0), (0.9239, -0.3827, 1.0), (0.5867, -0.392, -1.0), (0.8315, -0.5556, 1.0), (0.4989, -0.4989, -1.0), (0.7071, -0.7071, 1.0), (0.392, -0.5867, -1.0), (0.5556, -0.8315, 1.0), (0.27, -0.6519, -1.0), (0.3827, -0.9239, 1.0), (0.1376, -0.692, -1.0), (0.1951, -0.9808, 1.0), (-1.949e-07, -0.7056, -1.0), (-3.258e-07, -1.0, 1.0), (-0.1376, -0.692, -1.0), (-0.1951, -0.9808, 1.0), (-0.27, -0.6519, -1.0), (-0.3827, -0.9239, 1.0), (-0.392, -0.5867, -1.0), (-0.5556, -0.8315, 1.0), (-0.4989, -0.4989, -1.0), (-0.7071, -0.7071, 1.0), (-0.5867, -0.392, -1.0), (-0.8315, -0.5556, 1.0), (-0.6519, -0.27, -1.0), (-0.9239, -0.3827, 1.0), (-0.692, -0.1376, -1.0), (-0.9808, -0.1951, 1.0), (-0.7056, 7.652e-07, -1.0), (-1.0, 9.656e-07, 1.0), (-0.692, 0.1377, -1.0), (-0.9808, 0.1951, 1.0), (-0.6519, 0.27, -1.0), (-0.9239, 0.3827, 1.0), (-0.5867, 0.392, -1.0), (-0.8315, 0.5556, 1.0), (-0.4989, 0.4989, -1.0), (-0.7071, 0.7071, 1.0), (-0.392, 0.5867, -1.0), (-0.5556, 0.8315, 1.0), (-0.27, 0.6519, -1.0), (-0.3827, 0.9239, 1.0), (-0.1376, 0.692, -1.0), (-0.1951, 0.9808, 1.0), (0.0, 1.0, 1.0), (0.1951, 0.9808, 1.0), (0.3827, 0.9239, 1.0), (0.5556, 0.8315, 1.0), (0.7071, 0.7071, 1.0), (0.8315, 0.5556, 1.0), (0.9239, 0.3827, 1.0), (0.9808, 0.1951, 1.0), (1.0, 7.55e-08, 1.0), (0.9808, -0.1951, 1.0), (0.9239, -0.3827, 1.0), (0.8315, -0.5556, 1.0), (0.7071, -0.7071, 1.0), (0.5556, -0.8315, 1.0), (0.3827, -0.9239, 1.0), (0.1951, -0.9808, 1.0), (-3.258e-07, -1.0, 1.0), (-0.1951, -0.9808, 1.0), (-0.3827, -0.9239, 1.0), (-0.5556, -0.8315, 1.0), (-0.7071, -0.7071, 1.0), (-0.8315, -0.5556, 1.0), (-0.9239, -0.3827, 1.0), (-0.9808, -0.1951, 1.0), (-1.0, 9.656e-07, 1.0), (-0.9808, 0.1951, 1.0), (-0.9239, 0.3827, 1.0), (-0.8315, 0.5556, 1.0), (-0.7071, 0.7071, 1.0), (-0.5556, 0.8315, 1.0), (-0.3827, 0.9239, 1.0), (-0.1951, 0.9808, 1.0), (-1.823e-08, 1.153, 1.041), (0.225, 1.131, 1.041), (0.4414, 1.066, 1.041), (0.6408, 0.9591, 1.041), (0.8156, 0.8156, 1.041), (0.9591, 0.6408, 1.041), (1.066, 0.4414, 1.041), (1.131, 0.225, 1.041), (1.153, 4.334e-08, 1.041), (1.131, -0.225, 1.041), (1.066, -0.4414, 1.041), (0.9591, -0.6408, 1.041), (0.8156, -0.8156, 1.041), (0.6408, -0.9591, 1.041), (0.4414, -1.066, 1.041), (0.225, -1.131, 1.041), (-3.941e-07, -1.153, 1.041), (-0.225, -1.131, 1.041), (-0.4414, -1.066, 1.041), (-0.6409, -0.9591, 1.041), (-0.8156, -0.8156, 1.041), (-0.9591, -0.6408, 1.041), (-1.066, -0.4414, 1.041), (-1.131, -0.225, 1.041), (-1.153, 1.07e-06, 1.041), (-1.131, 0.225, 1.041), (-1.066, 0.4414, 1.041), (-0.9591, 0.6409, 1.041), (-0.8156, 0.8156, 1.041), (-0.6408, 0.9591, 1.041), (-0.4414, 1.066, 1.041), (-0.225, 1.131, 1.041), (1.011e-08, 1.172, 1.587), (0.2287, 1.15, 1.587), (0.4486, 1.083, 1.587), (0.6513, 0.9747, 1.587), (0.8289, 0.8289, 1.587), (0.9747, 0.6513, 1.587), (1.083, 0.4486, 1.587), (1.15, 0.2287, 1.587), (1.172, 3.938e-08, 1.587), (1.15, -0.2287, 1.587), (1.083, -0.4486, 1.587), (0.9747, -0.6513, 1.587), (0.8289, -0.8289, 1.587), (0.6513, -0.9747, 1.587), (0.4486, -1.083, 1.587), (0.2287, -1.15, 1.587), (-3.719e-07, -1.172, 1.587), (-0.2287, -1.15, 1.587), (-0.4486, -1.083, 1.587), (-0.6513, -0.9747, 1.587), (-0.8289, -0.8289, 1.587), (-0.9747, -0.6513, 1.587), (-1.083, -0.4486, 1.587), (-1.15, -0.2287, 1.587), (-1.172, 1.083e-06, 1.587), (-1.15, 0.2287, 1.587), (-1.083, 0.4486, 1.587), (-0.9747, 0.6513, 1.587), (-0.8289, 0.8289, 1.587), (-0.6513, 0.9747, 1.587), (-0.4486, 1.083, 1.587), (-0.2287, 1.15, 1.587), (1.86e-08, 1.02, 1.424), (0.199, 1.0, 1.424), (0.3904, 0.9424, 1.424), (0.5667, 0.8481, 1.424), (0.7213, 0.7213, 1.424), (0.8481, 0.5667, 1.424), (0.9424, 0.3904, 1.424), (1.0, 0.199, 1.424), (1.02, 7.635e-08, 1.424), (1.0, -0.199, 1.424), (0.9424, -0.3904, 1.424), (0.8481, -0.5667, 1.424), (0.7213, -0.7213, 1.424), (0.5667, -0.8481, 1.424), (0.3904, -0.9424, 1.424), (0.199, -1.0, 1.424), (-3.138e-07, -1.02, 1.424), (-0.199, -1.0, 1.424), (-0.3904, -0.9424, 1.424), (-0.5667, -0.8481, 1.424), (-0.7213, -0.7213, 1.424), (-0.8481, -0.5667, 1.424), (-0.9424, -0.3904, 1.424), (-1.0, -0.199, 1.424), (-1.02, 9.843e-07, 1.424), (-1.0, 0.199, 1.424), (-0.9424, 0.3904, 1.424), (-0.8481, 0.5667, 1.424), (-0.7213, 0.7213, 1.424), (-0.5667, 0.8481, 1.424), (-0.3904, 0.9424, 1.424), (-0.199, 1.0, 1.424), (0.199, 1.0, 1.424), (1.86e-08, 1.02, 1.424), (0.3904, 0.9424, 1.424), (0.5667, 0.8481, 1.424), (0.7213, 0.7213, 1.424), (0.8481, 0.5667, 1.424), (0.9424, 0.3904, 1.424), (1.0, 0.199, 1.424), (1.02, 7.635e-08, 1.424), (1.0, -0.199, 1.424), (0.9424, -0.3904, 1.424), (0.8481, -0.5667, 1.424), (0.7213, -0.7213, 1.424), (0.5667, -0.8481, 1.424), (0.3904, -0.9424, 1.424), (0.199, -1.0, 1.424), (-3.138e-07, -1.02, 1.424), (-0.199, -1.0, 1.424), (-0.3904, -0.9424, 1.424), (-0.5667, -0.8481, 1.424), (-0.7213, -0.7213, 1.424), (-0.8481, -0.5667, 1.424), (-0.9424, -0.3904, 1.424), (-1.0, -0.199, 1.424), (-1.02, 9.843e-07, 1.424), (-1.0, 0.199, 1.424), (-0.9424, 0.3904, 1.424), (-0.8481, 0.5667, 1.424), (-0.7213, 0.7213, 1.424), (-0.5667, 0.8481, 1.424), (-0.3904, 0.9424, 1.424), (-0.199, 1.0, 1.424), (0.199, 1.0, 1.424), (1.86e-08, 1.02, 1.424), (0.3904, 0.9424, 1.424), (0.5667, 0.8481, 1.424), (0.7213, 0.7213, 1.424), (0.8481, 0.5667, 1.424), (0.9424, 0.3904, 1.424), (1.0, 0.199, 1.424), (1.02, 7.635e-08, 1.424), (1.0, -0.199, 1.424), (0.9424, -0.3904, 1.424), (0.8481, -0.5667, 1.424), (0.7213, -0.7213, 1.424), (0.5667, -0.8481, 1.424), (0.3904, -0.9424, 1.424), (0.199, -1.0, 1.424), (-3.138e-07, -1.02, 1.424), (-0.199, -1.0, 1.424), (-0.3904, -0.9424, 1.424), (-0.5667, -0.8481, 1.424), (-0.7213, -0.7213, 1.424), (-0.8481, -0.5667, 1.424), (-0.9424, -0.3904, 1.424), (-1.0, -0.199, 1.424), (-1.02, 9.843e-07, 1.424), (-1.0, 0.199, 1.424), (-0.9424, 0.3904, 1.424), (-0.8481, 0.5667, 1.424), (-0.7213, 0.7213, 1.424), (-0.5667, 0.8481, 1.424), (-0.3904, 0.9424, 1.424), (-0.199, 1.0, 1.424)], [], [(0, 1, 3, 2), (2, 3, 5, 4), (4, 5, 7, 6), (6, 7, 9, 8), (8, 9, 11, 10), (10, 11, 13, 12), (12, 13, 15, 14), (14, 15, 17, 16), (16, 17, 19, 18), (18, 19, 21, 20), (20, 21, 23, 22), (22, 23, 25, 24), (24, 25, 27, 26), (26, 27, 29, 28), (28, 29, 31, 30), (30, 31, 33, 32), (32, 33, 35, 34), (34, 35, 37, 36), (36, 37, 39, 38), (38, 39, 41, 40), (40, 41, 43, 42), (42, 43, 45, 44), (44, 45, 47, 46), (46, 47, 49, 48), (48, 49, 51, 50), (50, 51, 53, 52), (52, 53, 55, 54), (54, 55, 57, 56), (56, 57, 59, 58), (58, 59, 61, 60), (11, 9, 68, 69), (60, 61, 63, 62), (62, 63, 1, 0), (0, 2, 4, 6, 8, 10, 12, 14, 16, 18, 20, 22, 24, 26, 28, 30, 32, 34, 36, 38, 40, 42, 44, 46, 48, 50, 52, 54, 56, 58, 60, 62), (90, 89, 121, 122), (29, 27, 77, 78), (47, 45, 86, 87), (3, 1, 64, 65), (1, 63, 95, 64), (21, 19, 73, 74), (39, 37, 82, 83), (57, 55, 91, 92), (13, 11, 69, 70), (31, 29, 78, 79), (49, 47, 87, 88), (5, 3, 65, 66), (23, 21, 74, 75), (41, 39, 83, 84), (59, 57, 92, 93), (15, 13, 70, 71), (33, 31, 79, 80), (51, 49, 88, 89), (7, 5, 66, 67), (25, 23, 75, 76), (43, 41, 84, 85), (61, 59, 93, 94), (17, 15, 71, 72), (35, 33, 80, 81), (53, 51, 89, 90), (9, 7, 67, 68), (27, 25, 76, 77), (45, 43, 85, 86), (63, 61, 94, 95), (19, 17, 72, 73), (37, 35, 81, 82), (55, 53, 90, 91), (98, 97, 129, 130), (77, 76, 108, 109), (91, 90, 122, 123), (78, 77, 109, 110), (65, 64, 96, 97), (92, 91, 123, 124), (79, 78, 110, 111), (66, 65, 97, 98), (93, 92, 124, 125), (80, 79, 111, 112), (67, 66, 98, 99), (94, 93, 125, 126), (81, 80, 112, 113), (68, 67, 99, 100), (95, 94, 126, 127), (82, 81, 113, 114), (69, 68, 100, 101), (64, 95, 127, 96), (83, 82, 114, 115), (70, 69, 101, 102), (84, 83, 115, 116), (71, 70, 102, 103), (85, 84, 116, 117), (72, 71, 103, 104), (86, 85, 117, 118), (73, 72, 104, 105), (87, 86, 118, 119), (74, 73, 105, 106), (88, 87, 119, 120), (75, 74, 106, 107), (89, 88, 120, 121), (76, 75, 107, 108), (133, 132, 164, 165), (125, 124, 156, 157), (112, 111, 143, 144), (99, 98, 130, 131), (126, 125, 157, 158), (113, 112, 144, 145), (100, 99, 131, 132), (127, 126, 158, 159), (114, 113, 145, 146), (101, 100, 132, 133), (96, 127, 159, 128), (115, 114, 146, 147), (102, 101, 133, 134), (116, 115, 147, 148), (103, 102, 134, 135), (117, 116, 148, 149), (104, 103, 135, 136), (118, 117, 149, 150), (105, 104, 136, 137), (119, 118, 150, 151), (106, 105, 137, 138), (120, 119, 151, 152), (107, 106, 138, 139), (121, 120, 152, 153), (108, 107, 139, 140), (122, 121, 153, 154), (109, 108, 140, 141), (123, 122, 154, 155), (110, 109, 141, 142), (97, 96, 128, 129), (124, 123, 155, 156), (111, 110, 142, 143), (168, 167, 199, 200), (128, 159, 191, 160), (147, 146, 178, 179), (134, 133, 165, 166), (148, 147, 179, 180), (135, 134, 166, 167), (149, 148, 180, 181), (136, 135, 167, 168), (150, 149, 181, 182), (137, 136, 168, 169), (151, 150, 182, 183), (138, 137, 169, 170), (152, 151, 183, 184), (139, 138, 170, 171), (153, 152, 184, 185), (140, 139, 171, 172), (154, 153, 185, 186), (141, 140, 172, 173), (155, 154, 186, 187), (142, 141, 173, 174), (129, 128, 160, 161), (156, 155, 187, 188), (143, 142, 174, 175), (130, 129, 161, 162), (157, 156, 188, 189), (144, 143, 175, 176), (131, 130, 162, 163), (158, 157, 189, 190), (145, 144, 176, 177), (132, 131, 163, 164), (159, 158, 190, 191), (146, 145, 177, 178), (203, 202, 234, 235), (182, 181, 213, 214), (169, 168, 200, 201), (183, 182, 214, 215), (170, 169, 201, 202), (184, 183, 215, 216), (171, 170, 202, 203), (185, 184, 216, 217), (172, 171, 203, 204), (186, 185, 217, 218), (173, 172, 204, 205), (187, 186, 218, 219), (174, 173, 205, 206), (161, 160, 193, 192), (188, 187, 219, 220), (175, 174, 206, 207), (162, 161, 192, 194), (189, 188, 220, 221), (176, 175, 207, 208), (163, 162, 194, 195), (190, 189, 221, 222), (177, 176, 208, 209), (164, 163, 195, 196), (191, 190, 222, 223), (178, 177, 209, 210), (165, 164, 196, 197), (160, 191, 223, 193), (179, 178, 210, 211), (166, 165, 197, 198), (180, 179, 211, 212), (167, 166, 198, 199), (181, 180, 212, 213), (224, 225, 255, 254, 253, 252, 251, 250, 249, 248, 247, 246, 245, 244, 243, 242, 241, 240, 239, 238, 237, 236, 235, 234, 233, 232, 231, 230, 229, 228, 227, 226), (217, 216, 248, 249), (204, 203, 235, 236), (218, 217, 249, 250), (205, 204, 236, 237), (219, 218, 250, 251), (206, 205, 237, 238), (192, 193, 225, 224), (220, 219, 251, 252), (207, 206, 238, 239), (194, 192, 224, 226), (221, 220, 252, 253), (208, 207, 239, 240), (195, 194, 226, 227), (222, 221, 253, 254), (209, 208, 240, 241), (196, 195, 227, 228), (223, 222, 254, 255), (210, 209, 241, 242), (197, 196, 228, 229), (193, 223, 255, 225), (211, 210, 242, 243), (198, 197, 229, 230), (212, 211, 243, 244), (199, 198, 230, 231), (213, 212, 244, 245), (200, 199, 231, 232), (214, 213, 245, 246), (201, 200, 232, 233), (215, 214, 246, 247), (202, 201, 233, 234), (216, 215, 247, 248)])
me_cylinder.polygons.foreach_set('material_index', [0, 0, 0, 0, 0, 0, 0, 0, 0, 0, 0, 0, 0, 0, 0, 0, 0, 0, 0, 0, 0, 0, 0, 0, 0, 0, 0, 0, 0, 0, 0, 0, 0, 0, 0, 0, 0, 0, 0, 0, 0, 0, 0, 0, 0, 0, 0, 0, 0, 0, 0, 0, 0, 0, 0, 0, 0, 0, 0, 0, 0, 0, 0, 0, 0, 0, 0, 0, 0, 0, 0, 0, 0, 0, 0, 0, 0, 0, 0, 0, 0, 0, 0, 0, 0, 0, 0, 0, 0, 0, 0, 0, 0, 0, 0, 0, 0, 0, 0, 0, 0, 0, 0, 0, 0, 0, 0, 0, 0, 0, 0, 0, 0, 0, 0, 0, 0, 0, 0, 0, 0, 0, 0, 0, 0, 0, 0, 0, 0, 0, 0, 0, 0, 0, 0, 0, 0, 0, 0, 0, 0, 0, 0, 0, 0, 0, 0, 0, 0, 0, 0, 0, 0, 0, 0, 0, 0, 0, 0, 0, 0, 0, 0, 0, 0, 0, 0, 0, 0, 0, 0, 0, 0, 0, 0, 0, 0, 0, 0, 0, 0, 0, 0, 0, 0, 0, 0, 0, 0, 0, 0, 0, 0, 0, 1, 0, 0, 0, 0, 0, 0, 0, 0, 0, 0, 0, 0, 0, 0, 0, 0, 0, 0, 0, 0, 0, 0, 0, 0, 0, 0, 0, 0, 0, 0, 0])
me_cylinder.materials.append(mat_material_001)
me_cylinder.materials.append(mat_material_002)
me_cylinder.use_remesh_preserve_volume = False
me_cylinder.use_remesh_preserve_attributes = False
me_cylinder.use_mirror_vertex_groups = False
me_cylinder.update()

# ---- objects
ob_tree = bpy.data.objects.new('Tree', me_cylinder_001)
ob_pot = bpy.data.objects.new('Pot', me_cylinder)
ob_lamp = bpy.data.objects.new('Lamp', light_lamp)
ob_camera = bpy.data.objects.new('Camera', cam_camera)

# ---- transforms, parenting, visibility, modifiers, constraints
ob_tree.location = (0.4403, -0.442, 3.437)
ob_tree.lineart.crease_threshold = 0.0
ob_pot.location = (0.4345, -0.4353, 1.0)
ob_pot.lineart.crease_threshold = 0.0
ob_lamp.location = (4.076, 1.005, 5.904)
ob_lamp.rotation_euler = (0.6503, 0.05522, 1.866)
ob_lamp.lock_rotations_4d = False
ob_lamp.empty_display_type = 'ARROWS'
ob_lamp.color = (0.0, 0.0, 0.0, 0.0)
ob_lamp.lineart.crease_threshold = 0.0
ob_camera.location = (7.481, -6.508, 5.344)
ob_camera.rotation_euler = (1.109, 0.0, 0.8149)
ob_camera.lock_rotations_4d = False
ob_camera.empty_display_type = 'ARROWS'
ob_camera.color = (0.0, 0.0, 0.0, 0.0)
ob_camera.display_type = 'WIRE'
ob_camera.lineart.crease_threshold = 0.0

# ---- collection membership
col_collection_1.objects.link(ob_tree)
col_collection_1.objects.link(ob_pot)
col_collection_1.objects.link(ob_lamp)
col_collection_1.objects.link(ob_camera)

# ---- scene / render settings (as saved in the file)
scene.camera = ob_camera
scene.frame_start = 1; scene.frame_end = 250; scene.frame_set(1)
scene.render.engine = 'BLENDER_EEVEE_NEXT'
scene.render.resolution_percentage = 50
scene.render.dither_intensity = 0.0
scene.cycles.use_denoising = False
scene.cycles.samples = 128
scene.cycles.sampling_pattern = 'TABULATED_SOBOL'
scene.cycles.light_sampling_threshold = 0.0
scene.cycles.use_adaptive_sampling = False
scene.cycles.use_light_tree = False
scene.cycles.blur_glossy = 0.0
scene.cycles.sample_clamp_indirect = 0.0
scene.view_settings.view_transform = 'Standard'
bpy.context.view_layer.update()
